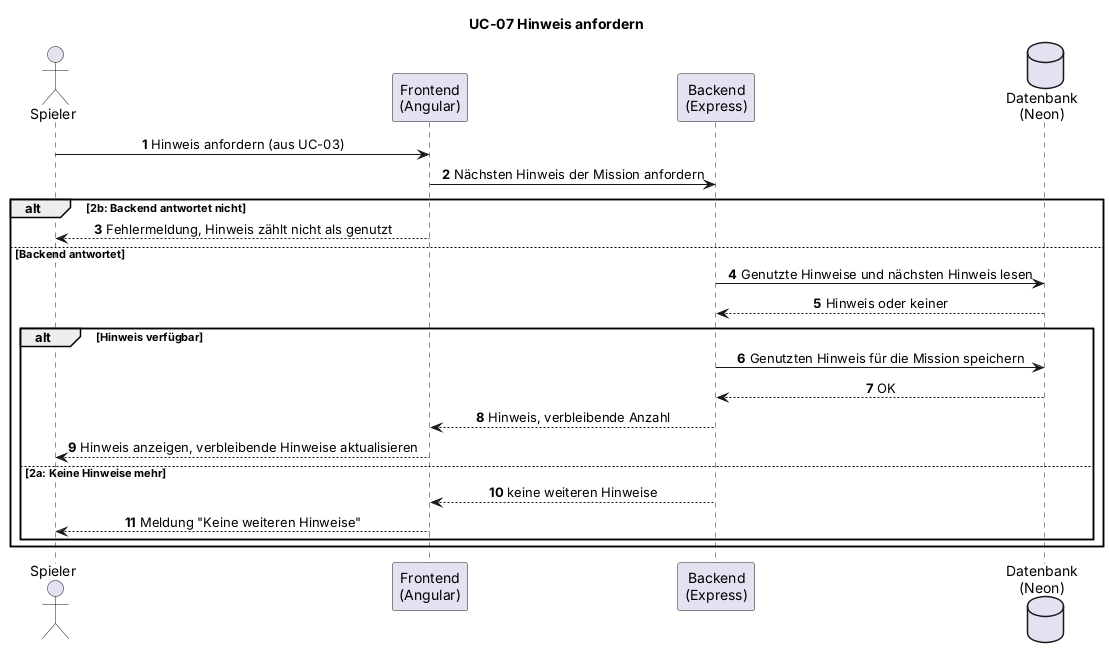

The diagram above was rendered by PlantUML. Its source (embedded in the PNG):
@startuml UC-07_sequence
' Sequenzdiagramm UC-07 (Abschnitt 4.3 der Spezifikation)
' Autor: Leonie. Entwurf aus Basic Flow und Alternative Flows, vom Team zu bestaetigen.
title UC-07 Hinweis anfordern
skinparam shadowing false
skinparam defaultFontName Arial
skinparam sequenceMessageAlign center
autonumber
actor "Spieler" as S
participant "Frontend\n(Angular)" as FE
participant "Backend\n(Express)" as BE
database "Datenbank\n(Neon)" as DB
S -> FE : Hinweis anfordern (aus UC-03)
FE -> BE : Nächsten Hinweis der Mission anfordern
alt 2b: Backend antwortet nicht
  FE --> S : Fehlermeldung, Hinweis zählt nicht als genutzt
else Backend antwortet
  BE -> DB : Genutzte Hinweise und nächsten Hinweis lesen
  DB --> BE : Hinweis oder keiner
  alt Hinweis verfügbar
    BE -> DB : Genutzten Hinweis für die Mission speichern
    DB --> BE : OK
    BE --> FE : Hinweis, verbleibende Anzahl
    FE --> S : Hinweis anzeigen, verbleibende Hinweise aktualisieren
  else 2a: Keine Hinweise mehr
    BE --> FE : keine weiteren Hinweise
    FE --> S : Meldung "Keine weiteren Hinweise"
  end
end
@enduml